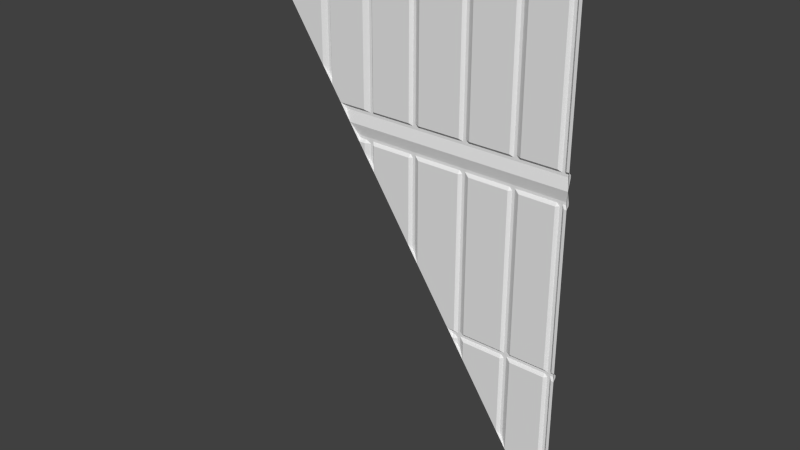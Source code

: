 # Source: eng2_1_slice384high.blend  (saved by Blender 2.76.0; exported with 4.5.12 LTS)
import bpy
from mathutils import Matrix  # noqa: F401  (used for matrix-valued properties, if any)

bpy.ops.wm.read_factory_settings(use_empty=True)
scene = bpy.context.scene
scene.name = 'Scene'

# ---- collections
col_collection_1 = bpy.data.collections.new('Collection 1'); scene.collection.children.link(col_collection_1)

# ---- materials (node trees are filled in below, after node groups)
mat_eng2_1 = bpy.data.materials.new('eng2_1')
mat_eng2_1.alpha_threshold = 0.0
mat_eng2_1.use_transparent_shadow = False
mat_eng2_1.roughness = 0.5

# ---- material node trees

# ---- world
world_world = bpy.data.worlds.new('World'); scene.world = world_world
world_world.color = (0.05088, 0.05088, 0.05088)
world_world.use_sun_shadow = False
world_world.sun_shadow_jitter_overblur = 0.0
world_world.cycles.sampling_method = 'MANUAL'
world_world.cycles.sample_map_resolution = 256

# ---- meshes
me_eng2_1_meshdata = bpy.data.meshes.new('eng2_1_meshdata')
me_eng2_1_meshdata.from_pydata([(1.28, -1.28, -1.28), (1.28, -1.28, 1.28), (-1.24, -1.28, 2.5), (1.28, -1.28, 1.16), (1.28, -1.26, 1.2), (1.28, -1.28, -1.16), (1.28, -1.26, -1.2), (-0.5803, -1.28, 1.51), (0.16, -1.28, 1.16), (-1.253, -1.26, 2.52), (0.07998, -1.28, 1.16), (-0.3733, -1.26, 1.2), (0.12, -1.26, 1.16), (-0.2202, -1.28, 1.16), (-0.3001, -1.28, 1.16), (-0.2202, -1.28, 0.9702), (-0.2602, -1.26, 1.16), (-0.4802, -1.26, 1.36), (1.22, -1.26, 1.16), (1.22, -1.26, 1.2), (1.22, -1.26, -1.16), (1.24, -1.26, 1.16), (1.24, -1.26, -1.16), (0.86, -1.28, 1.16), (-0.4934, -1.26, 1.38), (0.9394, -1.28, 1.16), (-0.3466, -1.28, 1.16), (0.8998, -1.26, 1.16), (0.4801, -1.28, 1.16), (0.44, -1.26, -0.02005), (0.5606, -1.28, 1.16), (0.5203, -1.26, 1.16), (-0.6602, -1.28, 1.63), (1.28, -1.28, -4.935e-05), (1.22, -1.26, -4.947e-05), (0.86, -1.28, -4.947e-05), (1.24, -1.26, -4.947e-05), (0.9394, -1.28, -4.947e-05), (0.8998, -1.26, -4.947e-05), (0.4801, -1.28, -4.947e-05), (0.5606, -1.28, -4.947e-05), (0.5203, -1.26, -4.947e-05), (1.28, -1.28, -0.06004), (1.22, -1.26, -0.06004), (0.86, -1.28, -0.06004), (1.24, -1.26, -0.06004), (0.9394, -1.28, -0.06004), (0.8998, -1.26, -0.06004), (0.4801, -1.28, -0.06004), (0.5606, -1.28, -0.06004), (0.5203, -1.26, -0.06004), (1.22, -1.26, -0.04004), (1.22, -1.26, -0.02005), (0.86, -1.26, -0.04004), (0.86, -1.26, -0.02005), (1.24, -1.26, -0.04004), (1.24, -1.26, -0.02005), (0.9394, -1.26, -0.04004), (0.9394, -1.26, -0.02005), (0.8998, -1.26, -0.04004), (0.8998, -1.26, -0.02005), (0.4801, -1.26, -0.04004), (0.4801, -1.26, -0.02005), (0.5606, -1.26, -0.04004), (0.5606, -1.26, -0.02005), (0.5203, -1.26, -0.04004), (0.5203, -1.26, -0.02005), (1.28, -1.26, -0.02005), (1.28, -1.26, -0.04004), (-0.2602, -1.26, 1.03), (0.8799, -1.26, 1.16), (0.8799, -1.26, 1.2), (0.8799, -1.26, -4.947e-05), (0.8799, -1.26, -0.06004), (0.8799, -1.26, -0.04004), (0.8799, -1.26, -0.02005), (0.5002, -1.26, 1.16), (-0.6203, -1.26, 1.57), (0.5002, -1.26, -4.947e-05), (0.5002, -1.26, -0.06004), (0.5002, -1.26, -0.04004), (0.5002, -1.26, -0.02005), (0.09999, -1.26, 1.16), (-0.2402, -1.26, 1.16), (0.86, -1.28, -0.65), (0.4801, -1.28, -0.07992), (1.28, -1.26, 1.18), (0.16, -1.26, 1.18), (0.07998, -1.26, 1.18), (0.12, -1.26, 1.18), (-0.2202, -1.26, 1.18), (-0.3001, -1.26, 1.18), (-0.2602, -1.26, 1.18), (1.22, -1.26, 1.18), (0.86, -1.26, 1.18), (1.24, -1.26, 1.18), (0.9394, -1.26, 1.18), (0.8998, -1.26, 1.18), (0.4801, -1.26, 1.18), (0.5606, -1.26, 1.18), (0.5203, -1.26, 1.18), (0.8799, -1.26, 1.18), (0.5002, -1.26, 1.18), (0.09999, -1.26, 1.18), (-0.2402, -1.26, 1.18), (1.28, -1.26, -1.18), (1.22, -1.26, -1.18), (1.24, -1.26, -1.18), (0.5203, -1.26, -0.1405), (1.2, -1.28, 1.16), (1.2, -1.26, 1.2), (1.2, -1.28, -1.16), (1.2, -1.28, -4.947e-05), (1.2, -1.28, -0.06004), (1.2, -1.26, -0.04004), (1.2, -1.26, -0.02005), (1.2, -1.26, 1.18), (-0.5067, -1.28, 1.4), (1.26, -1.28, 1.16), (1.26, -1.28, -1.16), (1.26, -1.28, -4.941e-05), (1.26, -1.28, -0.06004), (1.26, -1.26, -0.04004), (1.26, -1.26, -0.02005), (1.26, -1.26, 1.18), (1.26, -1.26, -1.18), (-0.9401, -1.26, 2.05), (0.07998, -1.28, 0.52), (0.4534, -1.26, -0.04004), (0.4667, -1.28, -0.06004), (-0.9601, -1.26, 2.08), (0.12, -1.26, 0.46), (1.213, -1.26, -1.18), (1.28, -1.28, 1.4), (1.28, -1.26, 1.36), (0.16, -1.28, 1.4), (0.07998, -1.28, 1.4), (0.12, -1.26, 1.4), (0.16, -1.28, 0.3999), (-0.2202, -1.28, 1.4), (-0.4267, -1.28, 1.28), (-0.3001, -1.28, 1.4), (-0.2602, -1.26, 1.4), (1.22, -1.26, 1.4), (0.86, -1.28, 1.4), (1.24, -1.26, 1.4), (0.9394, -1.28, 1.4), (-0.6003, -1.26, 1.54), (0.8998, -1.26, 1.4), (0.4801, -1.28, 1.4), (0.5606, -1.28, 1.4), (0.4267, -1.28, -4.947e-05), (0.5203, -1.26, 1.4), (-1.28, -1.28, 2.56), (-0.6602, -1.28, 2.56), (-0.5803, -1.28, 2.56), (-0.9997, -1.28, 2.56), (-0.9201, -1.28, 2.56), (-0.9601, -1.26, 2.56), (-0.6203, -1.26, 2.56), (1.28, -1.28, 2.56), (0.16, -1.28, 2.56), (0.07998, -1.28, 2.56), (0.12, -1.26, 2.56), (-0.2202, -1.28, 2.56), (-0.3001, -1.28, 2.56), (-0.2602, -1.26, 2.56), (1.22, -1.26, 2.56), (0.86, -1.28, 2.56), (1.24, -1.26, 2.56), (0.9394, -1.28, 2.56), (0.8998, -1.26, 2.56), (0.4801, -1.28, 2.56), (0.5606, -1.28, 2.56), (0.5203, -1.26, 2.56), (1.28, -1.28, 2.5), (-0.6602, -1.28, 2.5), (-0.5803, -1.28, 2.5), (-0.9997, -1.28, 2.5), (-0.9201, -1.28, 2.5), (-0.9601, -1.26, 2.5), (-0.6203, -1.26, 2.5), (0.16, -1.28, 2.5), (0.07998, -1.28, 2.5), (0.12, -1.26, 2.5), (-0.2202, -1.28, 2.5), (-0.3001, -1.28, 2.5), (-0.2602, -1.26, 2.5), (1.22, -1.26, 2.5), (0.86, -1.28, 2.5), (1.24, -1.26, 2.5), (0.9394, -1.28, 2.5), (0.8998, -1.26, 2.5), (0.4801, -1.28, 2.5), (0.5606, -1.28, 2.5), (0.5203, -1.26, 2.5), (-0.6602, -1.26, 2.52), (-0.6602, -1.26, 2.54), (-0.5803, -1.26, 2.52), (-0.5803, -1.26, 2.54), (-0.9997, -1.26, 2.52), (-0.9997, -1.26, 2.54), (-0.9201, -1.26, 2.52), (-0.9201, -1.26, 2.54), (-0.9601, -1.26, 2.52), (-0.9601, -1.26, 2.54), (-0.6203, -1.26, 2.52), (-0.6203, -1.26, 2.54), (0.16, -1.26, 2.52), (0.16, -1.26, 2.54), (0.07998, -1.26, 2.52), (0.07998, -1.26, 2.54), (0.12, -1.26, 2.52), (0.12, -1.26, 2.54), (-0.2202, -1.26, 2.52), (-0.2202, -1.26, 2.54), (-0.3001, -1.26, 2.52), (-0.3001, -1.26, 2.54), (-0.2602, -1.26, 2.52), (-0.2602, -1.26, 2.54), (1.22, -1.26, 2.52), (1.22, -1.26, 2.54), (0.86, -1.26, 2.52), (0.86, -1.26, 2.54), (1.24, -1.26, 2.52), (1.24, -1.26, 2.54), (0.9394, -1.26, 2.52), (0.9394, -1.26, 2.54), (0.8998, -1.26, 2.52), (0.8998, -1.26, 2.54), (0.4801, -1.26, 2.52), (0.4801, -1.26, 2.54), (0.5606, -1.26, 2.52), (0.5606, -1.26, 2.54), (0.5203, -1.26, 2.52), (0.5203, -1.26, 2.54), (1.28, -1.26, 2.54), (1.28, -1.26, 2.52), (0.8799, -1.26, 1.4), (0.8799, -1.26, 2.56), (0.8799, -1.26, 2.5), (0.8799, -1.26, 2.52), (0.8799, -1.26, 2.54), (0.5002, -1.26, 1.4), (0.5002, -1.26, 2.56), (0.5002, -1.26, 2.5), (0.5002, -1.26, 2.52), (0.5002, -1.26, 2.54), (1.227, -1.26, -1.2), (0.09999, -1.26, 1.4), (0.09999, -1.26, 2.56), (0.09999, -1.26, 2.5), (0.09999, -1.26, 2.52), (0.09999, -1.26, 2.54), (-0.2402, -1.26, 1.4), (-0.2402, -1.26, 2.56), (-0.2402, -1.26, 2.5), (-0.2402, -1.26, 2.52), (-0.2402, -1.26, 2.54), (-0.6003, -1.26, 2.56), (-0.6003, -1.26, 2.5), (-0.6003, -1.26, 2.52), (-0.6003, -1.26, 2.54), (-0.9401, -1.26, 2.56), (-0.9401, -1.26, 2.5), (-0.9401, -1.26, 2.52), (-0.9401, -1.26, 2.54), (-0.2602, -1.26, 2.48), (-0.2402, -1.26, 2.48), (1.28, -1.26, 1.38), (0.16, -1.26, 1.38), (0.07998, -1.26, 1.38), (0.12, -1.26, 1.38), (-0.2202, -1.26, 1.38), (-0.3001, -1.26, 1.38), (-0.2602, -1.26, 1.38), (1.22, -1.26, 1.38), (0.86, -1.26, 1.38), (1.24, -1.26, 1.38), (0.9394, -1.26, 1.38), (0.8998, -1.26, 1.38), (0.4801, -1.26, 1.38), (0.5606, -1.26, 1.38), (0.5203, -1.26, 1.38), (0.8799, -1.26, 1.38), (0.5002, -1.26, 1.38), (0.09999, -1.26, 1.38), (-0.2402, -1.26, 1.38), (1.2, -1.28, 1.4), (1.2, -1.28, 2.56), (1.2, -1.28, 2.5), (1.2, -1.26, 2.52), (1.2, -1.26, 2.54), (1.2, -1.26, 1.38), (1.26, -1.28, 1.4), (1.26, -1.28, 2.56), (1.26, -1.28, 2.5), (1.26, -1.26, 2.52), (1.26, -1.26, 2.54), (1.26, -1.26, 1.38), (-0.3001, -1.28, 1.09), (0.5606, -1.28, -0.2009), (0.8799, -1.26, -0.6799), (0.9394, -1.28, -0.7692), (-1.267, -1.26, 2.54), (-0.3599, -1.26, 1.18), (-0.9997, -1.28, 2.139), (0.5002, -1.26, -0.1103), (0.09999, -1.26, 0.49), (0.8998, -1.26, -0.7097), (-0.2402, -1.26, 1.0), (-0.9201, -1.28, 2.02)], [], [(40, 41, 31, 30), (130, 306, 178, 180), (125, 107, 22, 119), (112, 37, 25, 109), (35, 40, 30, 23), (307, 85, 48, 79), (301, 108, 50, 49), (64, 66, 41, 40), (54, 64, 40, 35), (81, 62, 39, 78), (58, 60, 38, 37), (115, 58, 37, 112), (75, 54, 35, 72), (123, 56, 36, 120), (62, 29, 151, 39), (85, 129, 48), (135, 137, 184, 182), (294, 145, 190, 296), (288, 146, 191, 290), (37, 38, 27, 25), (77, 32, 176, 181), (48, 129, 128, 61), (121, 45, 55, 122), (311, 126, 264, 179), (73, 44, 53, 74), (113, 46, 57, 114), (46, 47, 59, 57), (79, 48, 61, 80), (44, 49, 63, 53), (49, 50, 65, 63), (149, 135, 182, 193), (243, 149, 193, 245), (13, 83, 104, 90), (7, 147, 260, 177), (30, 31, 100, 99), (23, 30, 99, 94), (76, 28, 98, 102), (25, 27, 97, 96), (109, 25, 96, 116), (70, 23, 94, 101), (118, 21, 95, 124), (16, 14, 91, 92), (10, 13, 90, 88), (8, 12, 89, 87), (82, 10, 88, 103), (28, 8, 87, 98), (14, 26, 305, 91), (39, 151, 138, 8, 28), (18, 109, 116, 93), (78, 39, 28, 76), (18, 93, 19, 4, 86, 124, 95, 21, 36, 56, 123, 67, 68, 122, 55, 45, 22, 107, 125, 105, 6, 248, 132, 106, 20, 43, 51, 114, 57, 59, 47, 309, 302, 73, 74, 53, 54, 75, 72, 70, 101, 71, 110, 116, 96, 97, 27, 38, 60, 58, 115, 52, 34), (43, 113, 114, 51), (52, 115, 112, 34), (106, 132, 111, 20), (93, 116, 110, 19), (4, 19, 110, 71, 11, 140, 1), (3, 118, 124, 86), (302, 84, 44, 73), (42, 121, 122, 68), (67, 123, 120, 33), (105, 125, 119, 5), (86, 4, 1, 3), (68, 67, 33, 42), (6, 105, 5, 0), (274, 24, 117, 141), (303, 309, 47, 46), (281, 270, 135, 149), (139, 254, 268, 256, 185), (286, 271, 136, 249), (270, 272, 137, 135), (271, 273, 139, 136), (275, 274, 141, 142), (249, 136, 183, 251), (299, 278, 145, 294), (284, 277, 144, 238), (293, 279, 146, 288), (279, 280, 148, 146), (285, 281, 149, 243), (146, 148, 192, 191), (277, 282, 150, 144), (282, 283, 152, 150), (233, 235, 174, 173), (223, 233, 173, 168), (247, 231, 172, 244), (227, 229, 171, 170), (292, 227, 170, 289), (242, 223, 168, 239), (298, 225, 169, 295), (219, 217, 165, 166), (211, 215, 164, 162), (209, 213, 163, 161), (253, 211, 162, 250), (231, 209, 161, 172), (201, 304, 153, 156), (207, 197, 154, 159), (217, 199, 155, 165), (205, 201, 156, 158), (197, 203, 157, 154), (120, 36, 21, 118), (144, 150, 194, 189), (306, 2, 178), (112, 109, 18, 34), (288, 290, 188, 143), (72, 35, 23, 70), (176, 179, 202, 196), (180, 178, 200, 204), (111, 303, 46, 113), (186, 177, 198, 216), (181, 176, 196, 206), (178, 2, 9, 200), (193, 182, 208, 230), (251, 183, 210, 252), (182, 184, 212, 208), (183, 185, 214, 210), (187, 186, 216, 218), (296, 190, 224, 297), (240, 189, 222, 241), (290, 191, 226, 291), (191, 192, 228, 226), (32, 311, 179, 176), (245, 193, 230, 246), (189, 194, 232, 222), (194, 195, 234, 232), (119, 121, 42, 5), (136, 139, 185, 183), (294, 296, 175, 133), (141, 117, 7, 177, 186), (218, 216, 198, 261, 260, 147, 77, 181, 206, 196, 202, 265, 264, 126, 130, 180, 204, 200, 9, 304, 201, 205, 158, 263, 266, 203, 197, 207, 159, 259, 262, 199, 217, 219, 166, 255, 258, 215, 211, 253, 250, 163, 213, 209, 231, 247, 244, 174, 235, 233, 223, 222, 232, 234, 246, 230, 208, 212, 252, 210, 214, 257, 256, 268, 267, 187), (185, 256, 257, 214), (142, 141, 186, 187, 267), (215, 258, 255, 164), (273, 287, 254, 139), (177, 260, 261, 198), (199, 262, 259, 155), (179, 264, 265, 202), (238, 144, 189, 240), (203, 266, 263, 157), (120, 118, 3, 33), (84, 301, 49, 44), (111, 113, 43, 20), (220, 221, 167, 169, 225, 298, 236, 237, 297, 224, 190, 145, 278, 299, 269, 134, 17, 24, 274, 275, 142, 267, 268, 254, 287, 273, 271, 286, 249, 251, 252, 212, 184, 137, 272, 270, 281, 285, 243, 245, 246, 234, 195, 152, 283, 282, 277, 284, 238, 240, 241, 222, 223, 242, 239, 171, 229, 227, 292, 291, 226, 228, 192, 148, 280, 279, 293, 276, 143, 188), (119, 22, 45, 121), (220, 291, 292, 221), (188, 290, 291, 220), (221, 292, 289, 167), (140, 17, 134, 1), (276, 293, 288, 143), (175, 296, 297, 237), (236, 298, 295, 160), (269, 299, 294, 133), (237, 236, 160, 175), (134, 269, 133, 1), (308, 127, 10, 82), (90, 104, 83, 310, 69, 16, 92, 91, 305, 11, 71, 101, 94, 99, 100, 31, 41, 66, 64, 54, 53, 63, 65, 50, 108, 307, 79, 80, 61, 128, 29, 62, 81, 78, 76, 102, 98, 87, 89, 12, 131, 308, 82, 103, 88), (127, 15, 13, 10), (138, 131, 12, 8), (300, 26, 14), (69, 300, 14, 16), (0, 248, 6), (150, 152, 195, 194), (15, 310, 83, 13), (131, 138, 127, 308), (300, 69, 310, 15), (140, 11, 305, 26), (117, 24, 17, 140), (147, 7, 32, 77), (306, 130, 126, 311), (9, 2, 153, 304), (128, 129, 151, 29), (108, 301, 85, 307), (309, 303, 84, 302), (0, 111, 132, 248)])
_uv = me_eng2_1_meshdata.uv_layers.new(name='UVMap')
_uv.uv.foreach_set('vector', [0.281, 0.5, 0.2967, 0.5, 0.2967, 0.9531, 0.281, 0.9531, 0.875, 0.3125, 0.8905, 0.3357, 0.8905, 0.4765, 0.875, 0.4765, 0.007802, 0.0391, 0.0156, 0.0391, 0.0156, 0.04687, 0.007802, 0.04687, 0.03125, 0.5, 0.133, 0.5, 0.133, 0.9531, 0.03125, 0.9531, 0.1641, 0.5, 0.281, 0.5, 0.281, 0.9531, 0.1641, 0.9531, 0.3046, 0.4569, 0.3125, 0.4688, 0.3125, 0.4765, 0.3046, 0.4765, 0.281, 0.4215, 0.2967, 0.4451, 0.2967, 0.4765, 0.281, 0.4765, 0.281, 0.4922, 0.2967, 0.4922, 0.2967, 0.5, 0.281, 0.5, 0.1641, 0.4922, 0.281, 0.4922, 0.281, 0.5, 0.1641, 0.5, 0.3046, 0.4922, 0.3125, 0.4922, 0.3125, 0.5, 0.3046, 0.5, 0.133, 0.4922, 0.1485, 0.4922, 0.1485, 0.5, 0.133, 0.5, 0.03125, 0.4922, 0.133, 0.4922, 0.133, 0.5, 0.03125, 0.5, 0.1563, 0.4922, 0.1641, 0.4922, 0.1641, 0.5, 0.1563, 0.5, 0.007802, 0.4922, 0.0156, 0.4922, 0.0156, 0.5, 0.007802, 0.5, 0.3125, 0.4922, 0.3281, 0.4922, 0.3333, 0.5, 0.3125, 0.5, 0.3125, 0.4688, 0.3177, 0.4765, 0.3125, 0.4765, 0.4375, 0.04687, 0.4531, 0.04687, 0.4531, 0.4765, 0.4375, 0.4765, 0.007802, 0.04687, 0.0156, 0.04687, 0.0156, 0.4765, 0.007802, 0.4765, 0.03125, 0.04687, 0.133, 0.04687, 0.133, 0.4765, 0.03125, 0.4765, 0.133, 0.5, 0.1485, 0.5, 0.1485, 0.9531, 0.133, 0.9531, 0.7423, 0.1134, 0.7579, 0.1368, 0.7579, 0.4765, 0.7423, 0.4765, 0.3125, 0.4765, 0.3177, 0.4765, 0.3229, 0.4844, 0.3125, 0.4844, 0.007802, 0.4765, 0.0156, 0.4765, 0.0156, 0.4844, 0.007802, 0.4844, 0.8594, 0.2891, 0.8672, 0.3008, 0.8672, 0.4765, 0.8594, 0.4765, 0.1563, 0.4765, 0.1641, 0.4765, 0.1641, 0.4844, 0.1563, 0.4844, 0.03125, 0.4765, 0.133, 0.4765, 0.133, 0.4844, 0.03125, 0.4844, 0.133, 0.4765, 0.1485, 0.4765, 0.1485, 0.4844, 0.133, 0.4844, 0.3046, 0.4765, 0.3125, 0.4765, 0.3125, 0.4844, 0.3046, 0.4844, 0.1641, 0.4765, 0.281, 0.4765, 0.281, 0.4844, 0.1641, 0.4844, 0.281, 0.4765, 0.2967, 0.4765, 0.2967, 0.4844, 0.281, 0.4844, 0.3125, 0.04687, 0.4375, 0.04687, 0.4375, 0.4765, 0.3125, 0.4765, 0.3046, 0.04687, 0.3125, 0.04687, 0.3125, 0.4765, 0.3046, 0.4765, 0.586, 0.9531, 0.5938, 0.9531, 0.5938, 0.9609, 0.586, 0.9609, 0.7267, 0.09001, 0.7345, 0.1017, 0.7345, 0.4765, 0.7267, 0.4765, 0.281, 0.9531, 0.2967, 0.9531, 0.2967, 0.9609, 0.281, 0.9609, 0.1641, 0.9531, 0.281, 0.9531, 0.281, 0.9609, 0.1641, 0.9609, 0.3046, 0.9531, 0.3125, 0.9531, 0.3125, 0.9609, 0.3046, 0.9609, 0.133, 0.9531, 0.1485, 0.9531, 0.1485, 0.9609, 0.133, 0.9609, 0.03125, 0.9531, 0.133, 0.9531, 0.133, 0.9609, 0.03125, 0.9609, 0.1563, 0.9531, 0.1641, 0.9531, 0.1641, 0.9609, 0.1563, 0.9609, 0.007802, 0.9531, 0.0156, 0.9531, 0.0156, 0.9609, 0.007802, 0.9609, 0.6016, 0.9531, 0.6172, 0.9531, 0.6172, 0.9609, 0.6016, 0.9609, 0.4688, 0.9531, 0.586, 0.9531, 0.586, 0.9609, 0.4688, 0.9609, 0.4375, 0.9531, 0.4531, 0.9531, 0.4531, 0.9609, 0.4375, 0.9609, 0.4609, 0.9531, 0.4688, 0.9531, 0.4688, 0.9609, 0.4609, 0.9609, 0.3125, 0.9531, 0.4375, 0.9531, 0.4375, 0.9609, 0.3125, 0.9609, 0.6172, 0.9531, 0.6354, 0.9531, 0.6406, 0.9609, 0.6172, 0.9609, 0.3125, 0.5, 0.3333, 0.5, 0.4375, 0.6562, 0.4375, 0.9531, 0.3125, 0.9531, 0.02341, 0.9531, 0.03125, 0.9531, 0.03125, 0.9609, 0.02341, 0.9609, 0.3046, 0.5, 0.3125, 0.5, 0.3125, 0.9531, 0.3046, 0.9531, 0.02341, 0.9531, 0.02341, 0.9609, 0.02341, 0.9687, 0.0, 0.9687, 0.0, 0.9609, 0.007802, 0.9609, 0.0156, 0.9609, 0.0156, 0.9531, 0.0156, 0.5, 0.0156, 0.4922, 0.007802, 0.4922, -1.34e-11, 0.4922, -1.225e-11, 0.4844, 0.007802, 0.4844, 0.0156, 0.4844, 0.0156, 0.4765, 0.0156, 0.04687, 0.0156, 0.0391, 0.007802, 0.0391, -1.455e-11, 0.0391, 0.0, 0.03133, 0.02088, 0.03133, 0.02607, 0.0391, 0.02341, 0.0391, 0.02341, 0.04687, 0.02341, 0.4765, 0.02341, 0.4844, 0.03125, 0.4844, 0.133, 0.4844, 0.1485, 0.4844, 0.1485, 0.4765, 0.1485, 0.2228, 0.1563, 0.2344, 0.1563, 0.4765, 0.1563, 0.4844, 0.1641, 0.4844, 0.1641, 0.4922, 0.1563, 0.4922, 0.1563, 0.5, 0.1563, 0.9531, 0.1563, 0.9609, 0.1563, 0.9687, 0.03125, 0.9687, 0.03125, 0.9609, 0.133, 0.9609, 0.1485, 0.9609, 0.1485, 0.9531, 0.1485, 0.5, 0.1485, 0.4922, 0.133, 0.4922, 0.03125, 0.4922, 0.02341, 0.4922, 0.02341, 0.5, 0.02341, 0.4765, 0.03125, 0.4765, 0.03125, 0.4844, 0.02341, 0.4844, 0.02341, 0.4922, 0.03125, 0.4922, 0.03125, 0.5, 0.02341, 0.5, 0.02341, 0.0391, 0.02607, 0.0391, 0.03125, 0.04687, 0.02341, 0.04687, 0.02341, 0.9609, 0.03125, 0.9609, 0.03125, 0.9687, 0.02341, 0.9687, 0.0, 0.9687, 0.02341, 0.9687, 0.03125, 0.9687, 0.1563, 0.9687, 0.6458, 0.9687, 0.6667, 1.0, 0.0, 1.0, 0.0, 0.9531, 0.007802, 0.9531, 0.007802, 0.9609, 0.0, 0.9609, 0.1563, 0.2344, 0.1641, 0.2461, 0.1641, 0.4765, 0.1563, 0.4765, -1.11e-11, 0.4765, 0.007802, 0.4765, 0.007802, 0.4844, -1.225e-11, 0.4844, -1.34e-11, 0.4922, 0.007802, 0.4922, 0.007802, 0.5, -1.455e-11, 0.5, -1.455e-11, 0.0391, 0.007802, 0.0391, 0.007802, 0.04687, -2.91e-11, 0.04687, 0.0031, 0.9609, 0.0031, 0.9687, 0.0031, 1.0, 0.0031, 0.9531, 0.0031, 0.4844, 0.0031, 0.4922, 0.0031, 0.5, 0.0031, 0.4765, 0.0031, 0.03133, 0.0031, 0.0391, 0.0031, 0.04687, 0.0031, 0.0, 0.6172, 0.0391, 0.6927, 0.0391, 0.6979, 0.04687, 0.6172, 0.04687, 0.133, 0.1995, 0.1485, 0.2228, 0.1485, 0.4765, 0.133, 0.4765, 0.3125, 0.0391, 0.4375, 0.0391, 0.4375, 0.04687, 0.3125, 0.04687, 0.586, 0.04687, 0.5938, 0.04687, 0.5938, 0.4688, 0.5938, 0.4765, 0.586, 0.4765, 0.4609, 0.0391, 0.4688, 0.0391, 0.4688, 0.04687, 0.4609, 0.04687, 0.4375, 0.0391, 0.4531, 0.0391, 0.4531, 0.04687, 0.4375, 0.04687, 0.4688, 0.0391, 0.586, 0.0391, 0.586, 0.04687, 0.4688, 0.04687, 0.6016, 0.0391, 0.6172, 0.0391, 0.6172, 0.04687, 0.6016, 0.04687, 0.4609, 0.04687, 0.4688, 0.04687, 0.4688, 0.4765, 0.4609, 0.4765, 0.007802, 0.0391, 0.0156, 0.0391, 0.0156, 0.04687, 0.007802, 0.04687, 0.1563, 0.0391, 0.1641, 0.0391, 0.1641, 0.04687, 0.1563, 0.04687, 0.03125, 0.0391, 0.133, 0.0391, 0.133, 0.04687, 0.03125, 0.04687, 0.133, 0.0391, 0.1485, 0.0391, 0.1485, 0.04687, 0.133, 0.04687, 0.3046, 0.0391, 0.3125, 0.0391, 0.3125, 0.04687, 0.3046, 0.04687, 0.133, 0.04687, 0.1485, 0.04687, 0.1485, 0.4765, 0.133, 0.4765, 0.1641, 0.0391, 0.281, 0.0391, 0.281, 0.04687, 0.1641, 0.04687, 0.281, 0.0391, 0.2967, 0.0391, 0.2967, 0.04687, 0.281, 0.04687, 0.281, 0.4922, 0.2967, 0.4922, 0.2967, 0.5, 0.281, 0.5, 0.1641, 0.4922, 0.281, 0.4922, 0.281, 0.5, 0.1641, 0.5, 0.3046, 0.4922, 0.3125, 0.4922, 0.3125, 0.5, 0.3046, 0.5, 0.133, 0.4922, 0.1485, 0.4922, 0.1485, 0.5, 0.133, 0.5, 0.03125, 0.4922, 0.133, 0.4922, 0.133, 0.5, 0.03125, 0.5, 0.1563, 0.4922, 0.1641, 0.4922, 0.1641, 0.5, 0.1563, 0.5, 0.007802, 0.4922, 0.0156, 0.4922, 0.0156, 0.5, 0.007802, 0.5, 0.6016, 0.4922, 0.6172, 0.4922, 0.6172, 0.5, 0.6016, 0.5, 0.4688, 0.4922, 0.586, 0.4922, 0.586, 0.5, 0.4688, 0.5, 0.4375, 0.4922, 0.4531, 0.4922, 0.4531, 0.5, 0.4375, 0.5, 0.4609, 0.4922, 0.4688, 0.4922, 0.4688, 0.5, 0.4609, 0.5, 0.3125, 0.4922, 0.4375, 0.4922, 0.4375, 0.5, 0.3125, 0.5, 0.8905, 0.4922, 0.9948, 0.4922, 1.0, 0.5, 0.8905, 0.5, 0.7423, 0.4922, 0.7579, 0.4922, 0.7579, 0.5, 0.7423, 0.5, 0.6172, 0.4922, 0.7267, 0.4922, 0.7267, 0.5, 0.6172, 0.5, 0.875, 0.4922, 0.8905, 0.4922, 0.8905, 0.5, 0.875, 0.5, 0.7579, 0.4922, 0.8594, 0.4922, 0.8594, 0.5, 0.7579, 0.5, 0.007802, 0.5, 0.0156, 0.5, 0.0156, 0.9531, 0.007802, 0.9531, 0.1641, 0.04687, 0.281, 0.04687, 0.281, 0.4765, 0.1641, 0.4765, 0.8905, 0.3357, 0.9844, 0.4765, 0.8905, 0.4765, 0.03125, 0.5, 0.03125, 0.9531, 0.02341, 0.9531, 0.02341, 0.5, 0.03125, 0.04687, 0.03125, 0.4765, 0.02341, 0.4765, 0.02341, 0.04687, 0.1563, 0.5, 0.1641, 0.5, 0.1641, 0.9531, 0.1563, 0.9531, 0.7579, 0.4765, 0.8594, 0.4765, 0.8594, 0.4844, 0.7579, 0.4844, 0.875, 0.4765, 0.8905, 0.4765, 0.8905, 0.4844, 0.875, 0.4844, 0.03125, 0.04687, 0.133, 0.1995, 0.133, 0.4765, 0.03125, 0.4765, 0.6172, 0.4765, 0.7267, 0.4765, 0.7267, 0.4844, 0.6172, 0.4844, 0.7423, 0.4765, 0.7579, 0.4765, 0.7579, 0.4844, 0.7423, 0.4844, 0.8905, 0.4765, 0.9844, 0.4765, 0.9896, 0.4844, 0.8905, 0.4844, 0.3125, 0.4765, 0.4375, 0.4765, 0.4375, 0.4844, 0.3125, 0.4844, 0.4609, 0.4765, 0.4688, 0.4765, 0.4688, 0.4844, 0.4609, 0.4844, 0.4375, 0.4765, 0.4531, 0.4765, 0.4531, 0.4844, 0.4375, 0.4844, 0.4688, 0.4765, 0.586, 0.4765, 0.586, 0.4844, 0.4688, 0.4844, 0.6016, 0.4765, 0.6172, 0.4765, 0.6172, 0.4844, 0.6016, 0.4844, 0.007802, 0.4765, 0.0156, 0.4765, 0.0156, 0.4844, 0.007802, 0.4844, 0.1563, 0.4765, 0.1641, 0.4765, 0.1641, 0.4844, 0.1563, 0.4844, 0.03125, 0.4765, 0.133, 0.4765, 0.133, 0.4844, 0.03125, 0.4844, 0.133, 0.4765, 0.1485, 0.4765, 0.1485, 0.4844, 0.133, 0.4844, 0.7579, 0.1368, 0.8594, 0.2891, 0.8594, 0.4765, 0.7579, 0.4765, 0.3046, 0.4765, 0.3125, 0.4765, 0.3125, 0.4844, 0.3046, 0.4844, 0.1641, 0.4765, 0.281, 0.4765, 0.281, 0.4844, 0.1641, 0.4844, 0.281, 0.4765, 0.2967, 0.4765, 0.2967, 0.4844, 0.281, 0.4844, 0.007802, 0.04687, 0.007802, 0.4765, -1.11e-11, 0.4765, -2.91e-11, 0.04687, 0.4688, 0.04687, 0.586, 0.04687, 0.586, 0.4765, 0.4688, 0.4765, 0.007802, 0.04687, 0.007802, 0.4765, -1.11e-11, 0.4765, -2.91e-11, 0.04687, 0.6172, 0.04687, 0.6979, 0.04687, 0.7267, 0.09001, 0.7267, 0.4765, 0.6172, 0.4765, 0.6016, 0.4844, 0.6172, 0.4844, 0.7267, 0.4844, 0.7345, 0.4844, 0.7345, 0.4765, 0.7345, 0.1017, 0.7423, 0.1134, 0.7423, 0.4765, 0.7423, 0.4844, 0.7579, 0.4844, 0.8594, 0.4844, 0.8672, 0.4844, 0.8672, 0.4765, 0.8672, 0.3008, 0.875, 0.3125, 0.875, 0.4765, 0.875, 0.4844, 0.8905, 0.4844, 0.9896, 0.4844, 0.9948, 0.4922, 0.8905, 0.4922, 0.875, 0.4922, 0.875, 0.5, 0.8672, 0.5, 0.8672, 0.4922, 0.8594, 0.4922, 0.7579, 0.4922, 0.7423, 0.4922, 0.7423, 0.5, 0.7345, 0.5, 0.7345, 0.4922, 0.7267, 0.4922, 0.6172, 0.4922, 0.6016, 0.4922, 0.6016, 0.5, 0.5938, 0.5, 0.5938, 0.4922, 0.586, 0.4922, 0.4688, 0.4922, 0.4609, 0.4922, 0.4609, 0.5, 0.4531, 0.5, 0.4531, 0.4922, 0.4375, 0.4922, 0.3125, 0.4922, 0.3046, 0.4922, 0.3046, 0.5, 0.2967, 0.5, 0.2967, 0.4922, 0.281, 0.4922, 0.1641, 0.4922, 0.1641, 0.4844, 0.281, 0.4844, 0.2967, 0.4844, 0.3046, 0.4844, 0.3125, 0.4844, 0.4375, 0.4844, 0.4531, 0.4844, 0.4609, 0.4844, 0.4688, 0.4844, 0.586, 0.4844, 0.5938, 0.4844, 0.5938, 0.4765, 0.5938, 0.4688, 0.6016, 0.4688, 0.6016, 0.4765, 0.586, 0.4765, 0.5938, 0.4765, 0.5938, 0.4844, 0.586, 0.4844, 0.6016, 0.04687, 0.6172, 0.04687, 0.6172, 0.4765, 0.6016, 0.4765, 0.6016, 0.4688, 0.586, 0.4922, 0.5938, 0.4922, 0.5938, 0.5, 0.586, 0.5, 0.586, 0.0391, 0.5938, 0.0391, 0.5938, 0.04687, 0.586, 0.04687, 0.7267, 0.4765, 0.7345, 0.4765, 0.7345, 0.4844, 0.7267, 0.4844, 0.7267, 0.4922, 0.7345, 0.4922, 0.7345, 0.5, 0.7267, 0.5, 0.8594, 0.4765, 0.8672, 0.4765, 0.8672, 0.4844, 0.8594, 0.4844, 0.1563, 0.04687, 0.1641, 0.04687, 0.1641, 0.4765, 0.1563, 0.4765, 0.8594, 0.4922, 0.8672, 0.4922, 0.8672, 0.5, 0.8594, 0.5, 0.007802, 0.5, 0.007802, 0.9531, 0.0, 0.9531, -1.455e-11, 0.5, 0.1641, 0.2461, 0.281, 0.4215, 0.281, 0.4765, 0.1641, 0.4765, 0.03125, 0.04687, 0.03125, 0.4765, 0.02341, 0.4765, 0.02341, 0.04687, 0.02341, 0.4844, 0.02341, 0.4922, 0.02341, 0.5, 0.0156, 0.5, 0.0156, 0.4922, 0.007802, 0.4922, -1.34e-11, 0.4922, -1.225e-11, 0.4844, 0.007802, 0.4844, 0.0156, 0.4844, 0.0156, 0.4765, 0.0156, 0.04687, 0.0156, 0.0391, 0.007802, 0.0391, -1.455e-11, 0.0391, 0.0, 0.03133, 0.6876, 0.03133, 0.6927, 0.0391, 0.6172, 0.0391, 0.6016, 0.0391, 0.6016, 0.04687, 0.6016, 0.4688, 0.5938, 0.4688, 0.5938, 0.04687, 0.5938, 0.0391, 0.586, 0.0391, 0.4688, 0.0391, 0.4609, 0.0391, 0.4609, 0.04687, 0.4609, 0.4765, 0.4609, 0.4844, 0.4531, 0.4844, 0.4531, 0.4765, 0.4531, 0.04687, 0.4531, 0.0391, 0.4375, 0.0391, 0.3125, 0.0391, 0.3046, 0.0391, 0.3046, 0.04687, 0.3046, 0.4765, 0.3046, 0.4844, 0.2967, 0.4844, 0.2967, 0.4765, 0.2967, 0.04687, 0.2967, 0.0391, 0.281, 0.0391, 0.1641, 0.0391, 0.1563, 0.0391, 0.1563, 0.04687, 0.1563, 0.4765, 0.1563, 0.4844, 0.1641, 0.4844, 0.1641, 0.4922, 0.1563, 0.4922, 0.1563, 0.5, 0.1485, 0.5, 0.1485, 0.4922, 0.133, 0.4922, 0.03125, 0.4922, 0.03125, 0.4844, 0.133, 0.4844, 0.1485, 0.4844, 0.1485, 0.4765, 0.1485, 0.04687, 0.1485, 0.0391, 0.133, 0.0391, 0.03125, 0.0391, 0.02341, 0.0391, 0.02341, 0.04687, 0.02341, 0.4765, 0.007802, 0.04687, 0.0156, 0.04687, 0.0156, 0.4765, 0.007802, 0.4765, 0.02341, 0.4844, 0.03125, 0.4844, 0.03125, 0.4922, 0.02341, 0.4922, 0.02341, 0.4765, 0.03125, 0.4765, 0.03125, 0.4844, 0.02341, 0.4844, 0.02341, 0.4922, 0.03125, 0.4922, 0.03125, 0.5, 0.02341, 0.5, 0.6667, 0.0, 0.6876, 0.03133, 0.0, 0.03133, 0.0, 0.0, 0.02341, 0.0391, 0.03125, 0.0391, 0.03125, 0.04687, 0.02341, 0.04687, -1.11e-11, 0.4765, 0.007802, 0.4765, 0.007802, 0.4844, -1.225e-11, 0.4844, -1.34e-11, 0.4922, 0.007802, 0.4922, 0.007802, 0.5, -1.455e-11, 0.5, -1.455e-11, 0.0391, 0.007802, 0.0391, 0.007802, 0.04687, -2.91e-11, 0.04687, 0.0031, 0.4844, 0.0031, 0.4922, 0.0031, 0.5, 0.0031, 0.4765, 0.0031, 0.03133, 0.0031, 0.0391, 0.0031, 0.04687, 0.0031, 0.0, 0.4609, 0.6914, 0.4688, 0.7031, 0.4688, 0.9531, 0.4609, 0.9531, 0.586, 0.9609, 0.5938, 0.9609, 0.5938, 0.9531, 0.5938, 0.8907, 0.6016, 0.9024, 0.6016, 0.9531, 0.6016, 0.9609, 0.6172, 0.9609, 0.6406, 0.9609, 0.6458, 0.9687, 0.1563, 0.9687, 0.1563, 0.9609, 0.1641, 0.9609, 0.281, 0.9609, 0.2967, 0.9609, 0.2967, 0.9531, 0.2967, 0.5, 0.2967, 0.4922, 0.281, 0.4922, 0.1641, 0.4922, 0.1641, 0.4844, 0.281, 0.4844, 0.2967, 0.4844, 0.2967, 0.4765, 0.2967, 0.4451, 0.3046, 0.4569, 0.3046, 0.4765, 0.3046, 0.4844, 0.3125, 0.4844, 0.3229, 0.4844, 0.3281, 0.4922, 0.3125, 0.4922, 0.3046, 0.4922, 0.3046, 0.5, 0.3046, 0.9531, 0.3046, 0.9609, 0.3125, 0.9609, 0.4375, 0.9609, 0.4531, 0.9609, 0.4531, 0.9531, 0.4531, 0.6797, 0.4609, 0.6914, 0.4609, 0.9531, 0.4609, 0.9609, 0.4688, 0.9609, 0.4688, 0.7031, 0.586, 0.879, 0.586, 0.9531, 0.4688, 0.9531, 0.4375, 0.6562, 0.4531, 0.6797, 0.4531, 0.9531, 0.4375, 0.9531, 0.6172, 0.9259, 0.6354, 0.9531, 0.6172, 0.9531, 0.6016, 0.9024, 0.6172, 0.9259, 0.6172, 0.9531, 0.6016, 0.9531, 0.0, 0.0, 0.02088, 0.03133, 0.0, 0.03133, 0.281, 0.04687, 0.2967, 0.04687, 0.2967, 0.4765, 0.281, 0.4765, 0.586, 0.879, 0.5938, 0.8907, 0.5938, 0.9531, 0.586, 0.9531, 0.4531, 0.6797, 0.4375, 0.6562, 0.4688, 0.7031, 0.4609, 0.6914, 0.6172, 0.9259, 0.6016, 0.9024, 0.5938, 0.8907, 0.586, 0.879, 0.6667, 1.0, 0.6458, 0.9687, 0.6406, 0.9609, 0.6354, 0.9531, 0.6979, 0.04687, 0.6927, 0.0391, 0.6876, 0.03133, 0.6667, 0.0, 0.7345, 0.1017, 0.7267, 0.09001, 0.7579, 0.1368, 0.7423, 0.1134, 0.8905, 0.3357, 0.875, 0.3125, 0.8672, 0.3008, 0.8594, 0.2891, 0.9896, 0.4844, 0.9844, 0.4765, 1.0, 0.5, 0.9948, 0.4922, 0.3229, 0.4844, 0.3177, 0.4765, 0.3333, 0.5, 0.3281, 0.4922, 0.2967, 0.4451, 0.281, 0.4215, 0.3125, 0.4688, 0.3046, 0.4569, 0.1485, 0.2228, 0.133, 0.1995, 0.1641, 0.2461, 0.1563, 0.2344, 0.0, 0.0, 0.03125, 0.04687, 0.02607, 0.0391, 0.02088, 0.03133])
me_eng2_1_meshdata.materials.append(mat_eng2_1)
me_eng2_1_meshdata.use_remesh_preserve_volume = False
me_eng2_1_meshdata.use_remesh_preserve_attributes = False
me_eng2_1_meshdata.use_mirror_vertex_groups = False
me_eng2_1_meshdata.update()

# ---- objects
ob_eng2_1_slice384high_mesh = bpy.data.objects.new('eng2_1_slice384high_mesh', me_eng2_1_meshdata)

# ---- transforms, parenting, visibility, modifiers, constraints
ob_eng2_1_slice384high_mesh.location = (0.0, 0.0, 0.0)
ob_eng2_1_slice384high_mesh.lineart.crease_threshold = 0.0

# ---- collection membership
col_collection_1.objects.link(ob_eng2_1_slice384high_mesh)

# ---- scene / render settings (as saved in the file)
scene.frame_start = 1; scene.frame_end = 2; scene.frame_set(1)
scene.render.engine = 'BLENDER_EEVEE_NEXT'
scene.render.resolution_percentage = 50
scene.render.dither_intensity = 0.0
scene.cycles.use_denoising = False
scene.cycles.samples = 10
scene.cycles.sampling_pattern = 'TABULATED_SOBOL'
scene.cycles.light_sampling_threshold = 0.0
scene.cycles.use_adaptive_sampling = False
scene.cycles.use_light_tree = False
scene.cycles.blur_glossy = 0.0
scene.cycles.pixel_filter_type = 'GAUSSIAN'
scene.cycles.sample_clamp_indirect = 0.0
scene.view_settings.view_transform = 'Standard'
bpy.context.view_layer.update()

# ---- added for rendering (the .blend has no active camera and no usable light): camera, sun
cam_auto = bpy.data.cameras.new('AutoCamera')
cam_auto.lens = 50.0
cam_auto.sensor_width = 36.0
cam_auto.clip_end = 1000.0
ob_auto_camera = bpy.data.objects.new('AutoCamera', cam_auto)
scene.collection.objects.link(ob_auto_camera)
ob_auto_camera.location = (4.27001, -6.39401, 4.05598)
ob_auto_camera.rotation_euler = (1.09748, -7.21219e-08, 0.694738)
scene.camera = ob_auto_camera
light_auto_sun = bpy.data.lights.new('AutoSun', 'SUN')
light_auto_sun.energy = 3.0
light_auto_sun.angle = 0.0523599
ob_auto_sun = bpy.data.objects.new('AutoSun', light_auto_sun)
scene.collection.objects.link(ob_auto_sun)
ob_auto_sun.rotation_euler = (0.872665, 0.174533, 0.523599)
bpy.context.view_layer.update()
